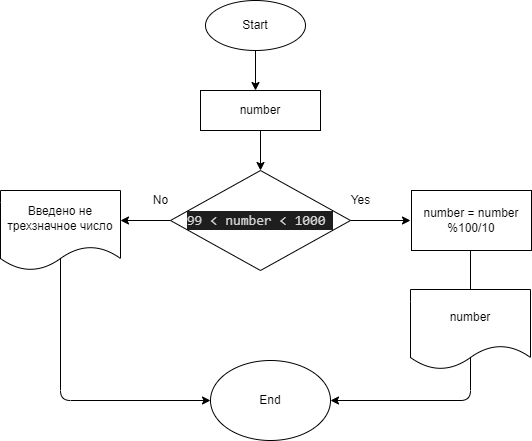

The diagram above was exported from draw.io. Its source (the exported page's mxGraphModel, read from the mxfile embedded in the PNG):
<mxGraphModel dx="478" dy="188" grid="1" gridSize="10" guides="1" tooltips="1" connect="1" arrows="1" fold="1" page="1" pageScale="1" pageWidth="850" pageHeight="1100" math="0" shadow="0">
  <root>
    <mxCell id="0" />
    <mxCell id="1" parent="0" />
    <mxCell id="22" value="Start" style="ellipse;whiteSpace=wrap;html=1;" vertex="1" parent="1">
      <mxGeometry x="325" y="30" width="100" height="50" as="geometry" />
    </mxCell>
    <mxCell id="23" value="" style="endArrow=classic;html=1;exitX=0.5;exitY=1;exitDx=0;exitDy=0;" edge="1" parent="1" source="22">
      <mxGeometry width="50" height="50" relative="1" as="geometry">
        <mxPoint x="400" y="340" as="sourcePoint" />
        <mxPoint x="375" y="120" as="targetPoint" />
      </mxGeometry>
    </mxCell>
    <mxCell id="24" value="number" style="rounded=0;whiteSpace=wrap;html=1;" vertex="1" parent="1">
      <mxGeometry x="320" y="120" width="120" height="40" as="geometry" />
    </mxCell>
    <mxCell id="25" value="" style="endArrow=classic;html=1;exitX=0.5;exitY=1;exitDx=0;exitDy=0;" edge="1" parent="1" source="24" target="26">
      <mxGeometry width="50" height="50" relative="1" as="geometry">
        <mxPoint x="400" y="340" as="sourcePoint" />
        <mxPoint x="380" y="210" as="targetPoint" />
      </mxGeometry>
    </mxCell>
    <mxCell id="26" value="&lt;div style=&quot;color: rgb(212 , 212 , 212) ; background-color: rgb(30 , 30 , 30) ; font-family: &amp;#34;consolas&amp;#34; , &amp;#34;courier new&amp;#34; , monospace ; font-size: 14px ; line-height: 19px&quot;&gt;99 &amp;lt; number &amp;lt; 1000&amp;nbsp;&lt;/div&gt;" style="rhombus;whiteSpace=wrap;html=1;" vertex="1" parent="1">
      <mxGeometry x="290" y="200" width="180" height="100" as="geometry" />
    </mxCell>
    <mxCell id="27" value="" style="endArrow=classic;html=1;exitX=1;exitY=0.5;exitDx=0;exitDy=0;" edge="1" parent="1" source="26">
      <mxGeometry width="50" height="50" relative="1" as="geometry">
        <mxPoint x="400" y="340" as="sourcePoint" />
        <mxPoint x="530" y="250" as="targetPoint" />
      </mxGeometry>
    </mxCell>
    <mxCell id="28" value="Yes" style="text;html=1;align=center;verticalAlign=middle;resizable=0;points=[];autosize=1;strokeColor=none;fillColor=none;" vertex="1" parent="1">
      <mxGeometry x="460" y="220" width="40" height="20" as="geometry" />
    </mxCell>
    <mxCell id="29" value="" style="endArrow=classic;html=1;exitX=0;exitY=0.5;exitDx=0;exitDy=0;" edge="1" parent="1" source="26">
      <mxGeometry width="50" height="50" relative="1" as="geometry">
        <mxPoint x="400" y="340" as="sourcePoint" />
        <mxPoint x="240" y="250" as="targetPoint" />
      </mxGeometry>
    </mxCell>
    <mxCell id="30" value="No" style="text;html=1;align=center;verticalAlign=middle;resizable=0;points=[];autosize=1;strokeColor=none;fillColor=none;" vertex="1" parent="1">
      <mxGeometry x="265" y="220" width="30" height="20" as="geometry" />
    </mxCell>
    <mxCell id="31" value="" style="endArrow=classic;html=1;exitX=0.5;exitY=1;exitDx=0;exitDy=0;" edge="1" parent="1">
      <mxGeometry width="50" height="50" relative="1" as="geometry">
        <mxPoint x="180" y="280" as="sourcePoint" />
        <mxPoint x="330" y="430" as="targetPoint" />
        <Array as="points">
          <mxPoint x="180" y="430" />
        </Array>
      </mxGeometry>
    </mxCell>
    <mxCell id="32" value="" style="endArrow=classic;html=1;exitX=0.5;exitY=1;exitDx=0;exitDy=0;" edge="1" parent="1" target="33">
      <mxGeometry width="50" height="50" relative="1" as="geometry">
        <mxPoint x="590" y="280" as="sourcePoint" />
        <mxPoint x="470" y="430" as="targetPoint" />
        <Array as="points">
          <mxPoint x="590" y="430" />
        </Array>
      </mxGeometry>
    </mxCell>
    <mxCell id="33" value="End" style="ellipse;whiteSpace=wrap;html=1;" vertex="1" parent="1">
      <mxGeometry x="330" y="390" width="120" height="80" as="geometry" />
    </mxCell>
    <mxCell id="34" value="Введено не трехзначное число" style="shape=document;whiteSpace=wrap;html=1;boundedLbl=1;" vertex="1" parent="1">
      <mxGeometry x="120" y="220" width="120" height="80" as="geometry" />
    </mxCell>
    <mxCell id="35" value="number" style="shape=document;whiteSpace=wrap;html=1;boundedLbl=1;" vertex="1" parent="1">
      <mxGeometry x="530" y="319" width="120" height="80" as="geometry" />
    </mxCell>
    <mxCell id="37" value="number = number %100/10" style="rounded=0;whiteSpace=wrap;html=1;" vertex="1" parent="1">
      <mxGeometry x="531" y="220" width="120" height="60" as="geometry" />
    </mxCell>
  </root>
</mxGraphModel>